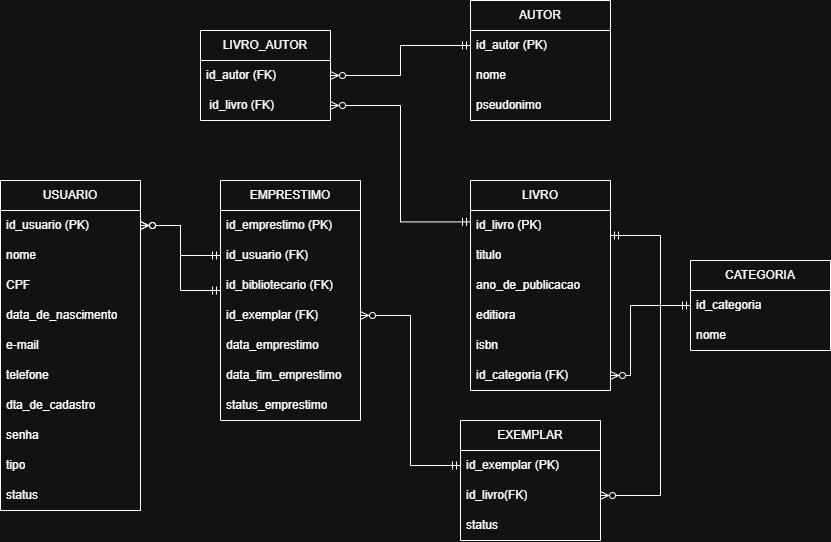

The diagram above was exported from draw.io. Its source (the exported page's mxGraphModel, read from the mxfile embedded in the PNG):
<mxGraphModel dx="1178" dy="601" grid="1" gridSize="10" guides="1" tooltips="1" connect="1" arrows="1" fold="1" page="1" pageScale="1" pageWidth="827" pageHeight="1169" math="0" shadow="0">
  <root>
    <mxCell id="0" />
    <mxCell id="1" parent="0" />
    <mxCell id="x2E8onCGLE9JYbgy5NV6-5" parent="1" style="swimlane;fontStyle=0;childLayout=stackLayout;horizontal=1;startSize=30;horizontalStack=0;resizeParent=1;resizeParentMax=0;resizeLast=0;collapsible=1;marginBottom=0;whiteSpace=wrap;html=1;" value="USUARIO" vertex="1">
      <mxGeometry height="330" width="140" x="10" y="320" as="geometry" />
    </mxCell>
    <mxCell id="x2E8onCGLE9JYbgy5NV6-6" parent="x2E8onCGLE9JYbgy5NV6-5" style="text;strokeColor=none;fillColor=none;align=left;verticalAlign=middle;spacingLeft=4;spacingRight=4;overflow=hidden;points=[[0,0.5],[1,0.5]];portConstraint=eastwest;rotatable=0;whiteSpace=wrap;html=1;" value="id_usuario (PK)" vertex="1">
      <mxGeometry height="30" width="140" y="30" as="geometry" />
    </mxCell>
    <mxCell id="x2E8onCGLE9JYbgy5NV6-7" parent="x2E8onCGLE9JYbgy5NV6-5" style="text;strokeColor=none;fillColor=none;align=left;verticalAlign=middle;spacingLeft=4;spacingRight=4;overflow=hidden;points=[[0,0.5],[1,0.5]];portConstraint=eastwest;rotatable=0;whiteSpace=wrap;html=1;" value="nome" vertex="1">
      <mxGeometry height="30" width="140" y="60" as="geometry" />
    </mxCell>
    <mxCell id="x2E8onCGLE9JYbgy5NV6-8" parent="x2E8onCGLE9JYbgy5NV6-5" style="text;strokeColor=none;fillColor=none;align=left;verticalAlign=middle;spacingLeft=4;spacingRight=4;overflow=hidden;points=[[0,0.5],[1,0.5]];portConstraint=eastwest;rotatable=0;whiteSpace=wrap;html=1;" value="CPF" vertex="1">
      <mxGeometry height="30" width="140" y="90" as="geometry" />
    </mxCell>
    <mxCell id="x2E8onCGLE9JYbgy5NV6-27" parent="x2E8onCGLE9JYbgy5NV6-5" style="text;strokeColor=none;fillColor=none;align=left;verticalAlign=middle;spacingLeft=4;spacingRight=4;overflow=hidden;points=[[0,0.5],[1,0.5]];portConstraint=eastwest;rotatable=0;whiteSpace=wrap;html=1;" value="data_de_nascimento" vertex="1">
      <mxGeometry height="30" width="140" y="120" as="geometry" />
    </mxCell>
    <mxCell id="x2E8onCGLE9JYbgy5NV6-28" parent="x2E8onCGLE9JYbgy5NV6-5" style="text;strokeColor=none;fillColor=none;align=left;verticalAlign=middle;spacingLeft=4;spacingRight=4;overflow=hidden;points=[[0,0.5],[1,0.5]];portConstraint=eastwest;rotatable=0;whiteSpace=wrap;html=1;" value="e-mail" vertex="1">
      <mxGeometry height="30" width="140" y="150" as="geometry" />
    </mxCell>
    <mxCell id="x2E8onCGLE9JYbgy5NV6-29" parent="x2E8onCGLE9JYbgy5NV6-5" style="text;strokeColor=none;fillColor=none;align=left;verticalAlign=middle;spacingLeft=4;spacingRight=4;overflow=hidden;points=[[0,0.5],[1,0.5]];portConstraint=eastwest;rotatable=0;whiteSpace=wrap;html=1;" value="telefone" vertex="1">
      <mxGeometry height="30" width="140" y="180" as="geometry" />
    </mxCell>
    <mxCell id="x2E8onCGLE9JYbgy5NV6-30" parent="x2E8onCGLE9JYbgy5NV6-5" style="text;strokeColor=none;fillColor=none;align=left;verticalAlign=middle;spacingLeft=4;spacingRight=4;overflow=hidden;points=[[0,0.5],[1,0.5]];portConstraint=eastwest;rotatable=0;whiteSpace=wrap;html=1;" value="dta_de_cadastro" vertex="1">
      <mxGeometry height="30" width="140" y="210" as="geometry" />
    </mxCell>
    <mxCell id="x2E8onCGLE9JYbgy5NV6-31" parent="x2E8onCGLE9JYbgy5NV6-5" style="text;strokeColor=none;fillColor=none;align=left;verticalAlign=middle;spacingLeft=4;spacingRight=4;overflow=hidden;points=[[0,0.5],[1,0.5]];portConstraint=eastwest;rotatable=0;whiteSpace=wrap;html=1;" value="senha" vertex="1">
      <mxGeometry height="30" width="140" y="240" as="geometry" />
    </mxCell>
    <mxCell id="x2E8onCGLE9JYbgy5NV6-32" parent="x2E8onCGLE9JYbgy5NV6-5" style="text;strokeColor=none;fillColor=none;align=left;verticalAlign=middle;spacingLeft=4;spacingRight=4;overflow=hidden;points=[[0,0.5],[1,0.5]];portConstraint=eastwest;rotatable=0;whiteSpace=wrap;html=1;" value="tipo" vertex="1">
      <mxGeometry height="30" width="140" y="270" as="geometry" />
    </mxCell>
    <mxCell id="x2E8onCGLE9JYbgy5NV6-33" parent="x2E8onCGLE9JYbgy5NV6-5" style="text;strokeColor=none;fillColor=none;align=left;verticalAlign=middle;spacingLeft=4;spacingRight=4;overflow=hidden;points=[[0,0.5],[1,0.5]];portConstraint=eastwest;rotatable=0;whiteSpace=wrap;html=1;" value="status" vertex="1">
      <mxGeometry height="30" width="140" y="300" as="geometry" />
    </mxCell>
    <mxCell id="x2E8onCGLE9JYbgy5NV6-9" parent="1" style="swimlane;fontStyle=0;childLayout=stackLayout;horizontal=1;startSize=30;horizontalStack=0;resizeParent=1;resizeParentMax=0;resizeLast=0;collapsible=1;marginBottom=0;whiteSpace=wrap;html=1;" value="AU&lt;span style=&quot;background-color: transparent; color: light-dark(rgb(0, 0, 0), rgb(255, 255, 255));&quot;&gt;TOR&lt;/span&gt;" vertex="1">
      <mxGeometry height="120" width="140" x="480" y="140" as="geometry" />
    </mxCell>
    <mxCell id="x2E8onCGLE9JYbgy5NV6-10" parent="x2E8onCGLE9JYbgy5NV6-9" style="text;strokeColor=none;fillColor=none;align=left;verticalAlign=middle;spacingLeft=4;spacingRight=4;overflow=hidden;points=[[0,0.5],[1,0.5]];portConstraint=eastwest;rotatable=0;whiteSpace=wrap;html=1;" value="id_autor (PK)" vertex="1">
      <mxGeometry height="30" width="140" y="30" as="geometry" />
    </mxCell>
    <mxCell id="x2E8onCGLE9JYbgy5NV6-11" parent="x2E8onCGLE9JYbgy5NV6-9" style="text;strokeColor=none;fillColor=none;align=left;verticalAlign=middle;spacingLeft=4;spacingRight=4;overflow=hidden;points=[[0,0.5],[1,0.5]];portConstraint=eastwest;rotatable=0;whiteSpace=wrap;html=1;" value="nome" vertex="1">
      <mxGeometry height="30" width="140" y="60" as="geometry" />
    </mxCell>
    <mxCell id="x2E8onCGLE9JYbgy5NV6-12" parent="x2E8onCGLE9JYbgy5NV6-9" style="text;strokeColor=none;fillColor=none;align=left;verticalAlign=middle;spacingLeft=4;spacingRight=4;overflow=hidden;points=[[0,0.5],[1,0.5]];portConstraint=eastwest;rotatable=0;whiteSpace=wrap;html=1;" value="pseudonimo" vertex="1">
      <mxGeometry height="30" width="140" y="90" as="geometry" />
    </mxCell>
    <mxCell id="x2E8onCGLE9JYbgy5NV6-13" parent="1" style="swimlane;fontStyle=0;childLayout=stackLayout;horizontal=1;startSize=30;horizontalStack=0;resizeParent=1;resizeParentMax=0;resizeLast=0;collapsible=1;marginBottom=0;whiteSpace=wrap;html=1;" value="LIVRO_AUTOR" vertex="1">
      <mxGeometry height="90" width="130" x="210" y="170" as="geometry" />
    </mxCell>
    <mxCell id="x2E8onCGLE9JYbgy5NV6-15" parent="x2E8onCGLE9JYbgy5NV6-13" style="text;strokeColor=none;fillColor=none;align=left;verticalAlign=middle;spacingLeft=4;spacingRight=4;overflow=hidden;points=[[0,0.5],[1,0.5]];portConstraint=eastwest;rotatable=0;whiteSpace=wrap;html=1;" value="id_autor (FK)" vertex="1">
      <mxGeometry height="30" width="130" y="30" as="geometry" />
    </mxCell>
    <mxCell id="x2E8onCGLE9JYbgy5NV6-16" parent="x2E8onCGLE9JYbgy5NV6-13" style="text;strokeColor=none;fillColor=none;align=left;verticalAlign=middle;spacingLeft=4;spacingRight=4;overflow=hidden;points=[[0,0.5],[1,0.5]];portConstraint=eastwest;rotatable=0;whiteSpace=wrap;html=1;" value="&amp;nbsp;id_livro (FK)" vertex="1">
      <mxGeometry height="30" width="130" y="60" as="geometry" />
    </mxCell>
    <mxCell id="x2E8onCGLE9JYbgy5NV6-17" parent="1" style="swimlane;fontStyle=0;childLayout=stackLayout;horizontal=1;startSize=30;horizontalStack=0;resizeParent=1;resizeParentMax=0;resizeLast=0;collapsible=1;marginBottom=0;whiteSpace=wrap;html=1;" value="EMPRESTIMO" vertex="1">
      <mxGeometry height="240" width="140" x="230" y="320" as="geometry" />
    </mxCell>
    <mxCell id="x2E8onCGLE9JYbgy5NV6-18" parent="x2E8onCGLE9JYbgy5NV6-17" style="text;strokeColor=none;fillColor=none;align=left;verticalAlign=middle;spacingLeft=4;spacingRight=4;overflow=hidden;points=[[0,0.5],[1,0.5]];portConstraint=eastwest;rotatable=0;whiteSpace=wrap;html=1;" value="id_emprestimo (PK)" vertex="1">
      <mxGeometry height="30" width="140" y="30" as="geometry" />
    </mxCell>
    <mxCell id="x2E8onCGLE9JYbgy5NV6-19" parent="x2E8onCGLE9JYbgy5NV6-17" style="text;strokeColor=none;fillColor=none;align=left;verticalAlign=middle;spacingLeft=4;spacingRight=4;overflow=hidden;points=[[0,0.5],[1,0.5]];portConstraint=eastwest;rotatable=0;whiteSpace=wrap;html=1;" value="id_usuario (FK)" vertex="1">
      <mxGeometry height="30" width="140" y="60" as="geometry" />
    </mxCell>
    <mxCell id="x2E8onCGLE9JYbgy5NV6-34" parent="x2E8onCGLE9JYbgy5NV6-17" style="text;strokeColor=none;fillColor=none;align=left;verticalAlign=middle;spacingLeft=4;spacingRight=4;overflow=hidden;points=[[0,0.5],[1,0.5]];portConstraint=eastwest;rotatable=0;whiteSpace=wrap;html=1;" value="id_bibliotecario (FK)" vertex="1">
      <mxGeometry height="30" width="140" y="90" as="geometry" />
    </mxCell>
    <mxCell id="x2E8onCGLE9JYbgy5NV6-71" parent="x2E8onCGLE9JYbgy5NV6-17" style="text;strokeColor=none;fillColor=none;align=left;verticalAlign=middle;spacingLeft=4;spacingRight=4;overflow=hidden;points=[[0,0.5],[1,0.5]];portConstraint=eastwest;rotatable=0;whiteSpace=wrap;html=1;" value="id_exemplar (FK)" vertex="1">
      <mxGeometry height="30" width="140" y="120" as="geometry" />
    </mxCell>
    <mxCell id="x2E8onCGLE9JYbgy5NV6-35" parent="x2E8onCGLE9JYbgy5NV6-17" style="text;strokeColor=none;fillColor=none;align=left;verticalAlign=middle;spacingLeft=4;spacingRight=4;overflow=hidden;points=[[0,0.5],[1,0.5]];portConstraint=eastwest;rotatable=0;whiteSpace=wrap;html=1;" value="data_emprestimo" vertex="1">
      <mxGeometry height="30" width="140" y="150" as="geometry" />
    </mxCell>
    <mxCell id="x2E8onCGLE9JYbgy5NV6-36" parent="x2E8onCGLE9JYbgy5NV6-17" style="text;strokeColor=none;fillColor=none;align=left;verticalAlign=middle;spacingLeft=4;spacingRight=4;overflow=hidden;points=[[0,0.5],[1,0.5]];portConstraint=eastwest;rotatable=0;whiteSpace=wrap;html=1;" value="data_fim_emprestimo&amp;nbsp;" vertex="1">
      <mxGeometry height="30" width="140" y="180" as="geometry" />
    </mxCell>
    <mxCell id="x2E8onCGLE9JYbgy5NV6-37" parent="x2E8onCGLE9JYbgy5NV6-17" style="text;strokeColor=none;fillColor=none;align=left;verticalAlign=middle;spacingLeft=4;spacingRight=4;overflow=hidden;points=[[0,0.5],[1,0.5]];portConstraint=eastwest;rotatable=0;whiteSpace=wrap;html=1;" value="status_emprestimo" vertex="1">
      <mxGeometry height="30" width="140" y="210" as="geometry" />
    </mxCell>
    <mxCell id="x2E8onCGLE9JYbgy5NV6-22" parent="1" style="swimlane;fontStyle=0;childLayout=stackLayout;horizontal=1;startSize=30;horizontalStack=0;resizeParent=1;resizeParentMax=0;resizeLast=0;collapsible=1;marginBottom=0;whiteSpace=wrap;html=1;" value="LIVRO" vertex="1">
      <mxGeometry height="210" width="140" x="480" y="320" as="geometry" />
    </mxCell>
    <mxCell id="x2E8onCGLE9JYbgy5NV6-23" parent="x2E8onCGLE9JYbgy5NV6-22" style="text;strokeColor=none;fillColor=none;align=left;verticalAlign=middle;spacingLeft=4;spacingRight=4;overflow=hidden;points=[[0,0.5],[1,0.5]];portConstraint=eastwest;rotatable=0;whiteSpace=wrap;html=1;" value="id_livro (PK)" vertex="1">
      <mxGeometry height="30" width="140" y="30" as="geometry" />
    </mxCell>
    <mxCell id="x2E8onCGLE9JYbgy5NV6-24" parent="x2E8onCGLE9JYbgy5NV6-22" style="text;strokeColor=none;fillColor=none;align=left;verticalAlign=middle;spacingLeft=4;spacingRight=4;overflow=hidden;points=[[0,0.5],[1,0.5]];portConstraint=eastwest;rotatable=0;whiteSpace=wrap;html=1;" value="titulo" vertex="1">
      <mxGeometry height="30" width="140" y="60" as="geometry" />
    </mxCell>
    <mxCell id="x2E8onCGLE9JYbgy5NV6-25" parent="x2E8onCGLE9JYbgy5NV6-22" style="text;strokeColor=none;fillColor=none;align=left;verticalAlign=middle;spacingLeft=4;spacingRight=4;overflow=hidden;points=[[0,0.5],[1,0.5]];portConstraint=eastwest;rotatable=0;whiteSpace=wrap;html=1;" value="ano_de_publicacao" vertex="1">
      <mxGeometry height="30" width="140" y="90" as="geometry" />
    </mxCell>
    <mxCell id="9kCGrac1kB98_YD92_8q-6" parent="x2E8onCGLE9JYbgy5NV6-22" style="text;strokeColor=none;fillColor=none;align=left;verticalAlign=middle;spacingLeft=4;spacingRight=4;overflow=hidden;points=[[0,0.5],[1,0.5]];portConstraint=eastwest;rotatable=0;whiteSpace=wrap;html=1;" value="editiora" vertex="1">
      <mxGeometry height="30" width="140" y="120" as="geometry" />
    </mxCell>
    <mxCell id="9kCGrac1kB98_YD92_8q-7" parent="x2E8onCGLE9JYbgy5NV6-22" style="text;strokeColor=none;fillColor=none;align=left;verticalAlign=middle;spacingLeft=4;spacingRight=4;overflow=hidden;points=[[0,0.5],[1,0.5]];portConstraint=eastwest;rotatable=0;whiteSpace=wrap;html=1;" value="isbn" vertex="1">
      <mxGeometry height="30" width="140" y="150" as="geometry" />
    </mxCell>
    <mxCell id="9kCGrac1kB98_YD92_8q-14" parent="x2E8onCGLE9JYbgy5NV6-22" style="text;strokeColor=none;fillColor=none;align=left;verticalAlign=middle;spacingLeft=4;spacingRight=4;overflow=hidden;points=[[0,0.5],[1,0.5]];portConstraint=eastwest;rotatable=0;whiteSpace=wrap;html=1;" value="id_categoria (FK)" vertex="1">
      <mxGeometry height="30" width="140" y="180" as="geometry" />
    </mxCell>
    <mxCell id="x2E8onCGLE9JYbgy5NV6-47" edge="1" parent="1" source="x2E8onCGLE9JYbgy5NV6-34" style="endArrow=ERzeroToMany;html=1;rounded=0;edgeStyle=orthogonalEdgeStyle;startArrow=ERmandOne;startFill=0;endFill=0;" target="x2E8onCGLE9JYbgy5NV6-6" value="">
      <mxGeometry height="50" relative="1" width="50" as="geometry">
        <Array as="points">
          <mxPoint x="190" y="430" />
          <mxPoint x="190" y="365" />
        </Array>
        <mxPoint x="220" y="410" as="sourcePoint" />
        <mxPoint x="450" y="480" as="targetPoint" />
      </mxGeometry>
    </mxCell>
    <mxCell id="x2E8onCGLE9JYbgy5NV6-62" edge="1" parent="1" source="x2E8onCGLE9JYbgy5NV6-16" style="edgeStyle=orthogonalEdgeStyle;rounded=0;orthogonalLoop=1;jettySize=auto;html=1;entryX=0;entryY=0.38;entryDx=0;entryDy=0;entryPerimeter=0;endArrow=ERmandOne;endFill=0;startArrow=ERzeroToMany;startFill=0;" target="x2E8onCGLE9JYbgy5NV6-23">
      <mxGeometry relative="1" as="geometry" />
    </mxCell>
    <mxCell id="x2E8onCGLE9JYbgy5NV6-63" edge="1" parent="1" source="x2E8onCGLE9JYbgy5NV6-15" style="edgeStyle=orthogonalEdgeStyle;rounded=0;orthogonalLoop=1;jettySize=auto;html=1;exitX=1;exitY=0.5;exitDx=0;exitDy=0;endArrow=ERmandOne;endFill=0;startArrow=ERzeroToMany;startFill=0;" target="x2E8onCGLE9JYbgy5NV6-10">
      <mxGeometry relative="1" as="geometry" />
    </mxCell>
    <mxCell id="x2E8onCGLE9JYbgy5NV6-64" parent="1" style="swimlane;fontStyle=0;childLayout=stackLayout;horizontal=1;startSize=30;horizontalStack=0;resizeParent=1;resizeParentMax=0;resizeLast=0;collapsible=1;marginBottom=0;whiteSpace=wrap;html=1;" value="EXEMPLAR" vertex="1">
      <mxGeometry height="120" width="140" x="470" y="560" as="geometry" />
    </mxCell>
    <mxCell id="x2E8onCGLE9JYbgy5NV6-65" parent="x2E8onCGLE9JYbgy5NV6-64" style="text;strokeColor=none;fillColor=none;align=left;verticalAlign=middle;spacingLeft=4;spacingRight=4;overflow=hidden;points=[[0,0.5],[1,0.5]];portConstraint=eastwest;rotatable=0;whiteSpace=wrap;html=1;" value="id_exemplar (PK)" vertex="1">
      <mxGeometry height="30" width="140" y="30" as="geometry" />
    </mxCell>
    <mxCell id="x2E8onCGLE9JYbgy5NV6-69" parent="x2E8onCGLE9JYbgy5NV6-64" style="text;strokeColor=none;fillColor=none;align=left;verticalAlign=middle;spacingLeft=4;spacingRight=4;overflow=hidden;points=[[0,0.5],[1,0.5]];portConstraint=eastwest;rotatable=0;whiteSpace=wrap;html=1;" value="id_livro(FK)" vertex="1">
      <mxGeometry height="30" width="140" y="60" as="geometry" />
    </mxCell>
    <mxCell id="9kCGrac1kB98_YD92_8q-17" parent="x2E8onCGLE9JYbgy5NV6-64" style="text;strokeColor=none;fillColor=none;align=left;verticalAlign=middle;spacingLeft=4;spacingRight=4;overflow=hidden;points=[[0,0.5],[1,0.5]];portConstraint=eastwest;rotatable=0;whiteSpace=wrap;html=1;" value="status" vertex="1">
      <mxGeometry height="30" width="140" y="90" as="geometry" />
    </mxCell>
    <mxCell id="x2E8onCGLE9JYbgy5NV6-68" edge="1" parent="1" source="x2E8onCGLE9JYbgy5NV6-6" style="edgeStyle=orthogonalEdgeStyle;rounded=0;orthogonalLoop=1;jettySize=auto;html=1;endArrow=ERmandOne;endFill=0;startArrow=ERzeroToMany;startFill=0;" target="x2E8onCGLE9JYbgy5NV6-19">
      <mxGeometry relative="1" as="geometry">
        <mxPoint x="210" y="450" as="targetPoint" />
      </mxGeometry>
    </mxCell>
    <mxCell id="x2E8onCGLE9JYbgy5NV6-75" edge="1" parent="1" source="x2E8onCGLE9JYbgy5NV6-65" style="edgeStyle=orthogonalEdgeStyle;rounded=0;orthogonalLoop=1;jettySize=auto;html=1;startArrow=ERmandOne;startFill=0;endArrow=ERzeroToMany;endFill=0;" target="x2E8onCGLE9JYbgy5NV6-71">
      <mxGeometry relative="1" as="geometry" />
    </mxCell>
    <mxCell id="x2E8onCGLE9JYbgy5NV6-76" edge="1" parent="1" source="x2E8onCGLE9JYbgy5NV6-69" style="edgeStyle=orthogonalEdgeStyle;rounded=0;orthogonalLoop=1;jettySize=auto;html=1;endArrow=ERmandOne;endFill=0;startArrow=ERzeroToMany;startFill=0;" target="x2E8onCGLE9JYbgy5NV6-23">
      <mxGeometry relative="1" as="geometry">
        <Array as="points">
          <mxPoint x="670" y="635" />
          <mxPoint x="670" y="375" />
        </Array>
      </mxGeometry>
    </mxCell>
    <mxCell id="9kCGrac1kB98_YD92_8q-8" parent="1" style="swimlane;fontStyle=0;childLayout=stackLayout;horizontal=1;startSize=30;horizontalStack=0;resizeParent=1;resizeParentMax=0;resizeLast=0;collapsible=1;marginBottom=0;whiteSpace=wrap;html=1;" value="CATEGORIA" vertex="1">
      <mxGeometry height="90" width="140" x="700" y="400" as="geometry" />
    </mxCell>
    <mxCell id="9kCGrac1kB98_YD92_8q-9" parent="9kCGrac1kB98_YD92_8q-8" style="text;strokeColor=none;fillColor=none;align=left;verticalAlign=middle;spacingLeft=4;spacingRight=4;overflow=hidden;points=[[0,0.5],[1,0.5]];portConstraint=eastwest;rotatable=0;whiteSpace=wrap;html=1;" value="id_categoria" vertex="1">
      <mxGeometry height="30" width="140" y="30" as="geometry" />
    </mxCell>
    <mxCell id="9kCGrac1kB98_YD92_8q-10" parent="9kCGrac1kB98_YD92_8q-8" style="text;strokeColor=none;fillColor=none;align=left;verticalAlign=middle;spacingLeft=4;spacingRight=4;overflow=hidden;points=[[0,0.5],[1,0.5]];portConstraint=eastwest;rotatable=0;whiteSpace=wrap;html=1;" value="nome" vertex="1">
      <mxGeometry height="30" width="140" y="60" as="geometry" />
    </mxCell>
    <mxCell id="9kCGrac1kB98_YD92_8q-15" edge="1" parent="1" source="9kCGrac1kB98_YD92_8q-14" style="edgeStyle=orthogonalEdgeStyle;rounded=0;orthogonalLoop=1;jettySize=auto;html=1;endArrow=ERmandOne;endFill=0;startArrow=ERzeroToMany;startFill=0;" target="9kCGrac1kB98_YD92_8q-9">
      <mxGeometry relative="1" as="geometry">
        <Array as="points">
          <mxPoint x="640" y="515" />
          <mxPoint x="640" y="445" />
        </Array>
      </mxGeometry>
    </mxCell>
  </root>
</mxGraphModel>